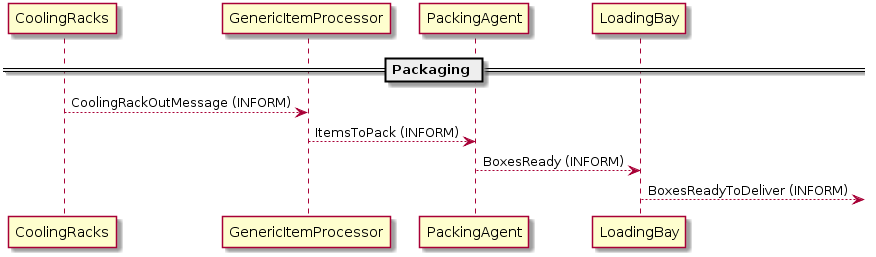

The diagram above was rendered by PlantUML. Its source (embedded in the PNG):
@startuml Architecture_Packaging
skinparam classAttributeIconSize 0


== Packaging ==
CoolingRacks --> GenericItemProcessor : CoolingRackOutMessage (INFORM)

GenericItemProcessor --> PackingAgent : ItemsToPack (INFORM)

PackingAgent --> LoadingBay : BoxesReady (INFORM)

LoadingBay --> : BoxesReadyToDeliver (INFORM)


@enduml